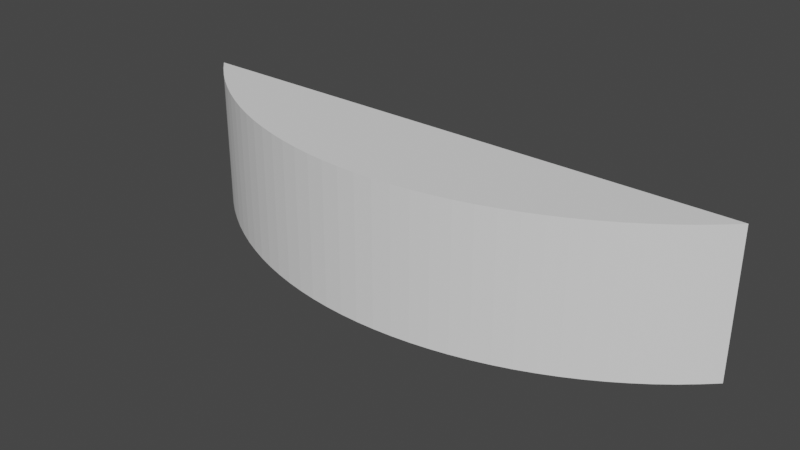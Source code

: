 # Source: base.blend  (saved by Blender 2.80.75; exported with 4.5.12 LTS)
import bpy
from mathutils import Matrix  # noqa: F401  (used for matrix-valued properties, if any)

bpy.ops.wm.read_factory_settings(use_empty=True)
scene = bpy.context.scene
scene.name = 'Scene'

# ---- collections
col_collection = bpy.data.collections.new('Collection'); scene.collection.children.link(col_collection)

# ---- world
world_world = bpy.data.worlds.new('World'); scene.world = world_world
world_world.use_nodes = True; world_world.node_tree.nodes.clear()
_N = world_world.node_tree.nodes; _L = world_world.node_tree.links
n0 = _N.new('ShaderNodeOutputWorld'); n0.name = 'World Output'; n0.location = (300, 300)
n1 = _N.new('ShaderNodeBackground'); n1.name = 'Background'; n1.location = (10, 300)
n1.inputs[0].default_value = (0.05088, 0.05088, 0.05088, 1.0)
_L.new(n1.outputs[0], n0.inputs[0])
n0.is_active_output = True
world_world.color = (0.05088, 0.05088, 0.05088)
world_world.use_sun_shadow = False
world_world.sun_shadow_jitter_overblur = 0.0

# ---- meshes
me_cube = bpy.data.meshes.new('Cube')
me_cube.from_pydata([(2.0, 0.8284, 0.5), (-2.0, 0.8284, 0.5), (2.0, 0.8284, -0.5), (-2.0, 0.8284, -0.5), (-2.0, 0.8284, 0.5), (2.0, 0.8284, 0.5), (-1.905, 0.7382, 0.5), (-1.807, 0.6524, 0.5), (-1.705, 0.5713, 0.5), (-1.598, 0.495, 0.5), (-1.489, 0.4236, 0.5), (-1.376, 0.3574, 0.5), (-1.261, 0.2965, 0.5), (-1.142, 0.241, 0.5), (-1.022, 0.191, 0.5), (-0.8988, 0.1466, 0.5), (-0.774, 0.108, 0.5), (-0.6476, 0.07513, 0.5), (-0.5197, 0.04816, 0.5), (-0.3908, 0.02712, 0.5), (-0.261, 0.01207, 0.5), (-0.1306, 0.003018, 0.5), (1.192e-07, 0.0, 0.5), (0.1306, 0.003018, 0.5), (0.261, 0.01207, 0.5), (0.3908, 0.02712, 0.5), (0.5197, 0.04816, 0.5), (0.6476, 0.07513, 0.5), (0.774, 0.108, 0.5), (0.8988, 0.1466, 0.5), (1.022, 0.191, 0.5), (1.142, 0.241, 0.5), (1.261, 0.2965, 0.5), (1.376, 0.3575, 0.5), (1.489, 0.4237, 0.5), (1.598, 0.495, 0.5), (1.705, 0.5713, 0.5), (1.807, 0.6524, 0.5), (1.905, 0.7382, 0.5), (2.0, 0.8284, -0.5), (-2.0, 0.8284, -0.5), (1.905, 0.7382, -0.5), (1.807, 0.6524, -0.5), (1.705, 0.5713, -0.5), (1.598, 0.495, -0.5), (1.489, 0.4237, -0.5), (1.376, 0.3575, -0.5), (1.261, 0.2965, -0.5), (1.142, 0.241, -0.5), (1.022, 0.191, -0.5), (0.8988, 0.1466, -0.5), (0.774, 0.108, -0.5), (0.6476, 0.07513, -0.5), (0.5197, 0.04816, -0.5), (0.3908, 0.02712, -0.5), (0.261, 0.01207, -0.5), (0.1306, 0.003018, -0.5), (-1.192e-07, 0.0, -0.5), (-0.1306, 0.003018, -0.5), (-0.261, 0.01207, -0.5), (-0.3908, 0.02712, -0.5), (-0.5197, 0.04816, -0.5), (-0.6476, 0.07513, -0.5), (-0.774, 0.108, -0.5), (-0.8989, 0.1466, -0.5), (-1.022, 0.191, -0.5), (-1.142, 0.241, -0.5), (-1.261, 0.2965, -0.5), (-1.376, 0.3574, -0.5), (-1.489, 0.4236, -0.5), (-1.598, 0.495, -0.5), (-1.705, 0.5713, -0.5), (-1.807, 0.6524, -0.5), (-1.905, 0.7382, -0.5)], [], [(3, 40, 4, 1), (4, 6, 7, 8, 9, 10, 11, 12, 13, 14, 15, 16, 17, 18, 19, 20, 21, 22, 23, 24, 25, 26, 27, 28, 29, 30, 31, 32, 33, 34, 35, 36, 37, 38, 5, 0, 1), (3, 1, 0, 2), (3, 2, 39, 41, 42, 43, 44, 45, 46, 47, 48, 49, 50, 51, 52, 53, 54, 55, 56, 57, 58, 59, 60, 61, 62, 63, 64, 65, 66, 67, 68, 69, 70, 71, 72, 73, 40), (4, 40, 73, 6), (6, 73, 72, 7), (7, 72, 71, 8), (8, 71, 70, 9), (9, 70, 69, 10), (10, 69, 68, 11), (11, 68, 67, 12), (12, 67, 66, 13), (13, 66, 65, 14), (14, 65, 64, 15), (15, 64, 63, 16), (16, 63, 62, 17), (17, 62, 61, 18), (18, 61, 60, 19), (19, 60, 59, 20), (20, 59, 58, 21), (21, 58, 57, 22), (22, 57, 56, 23), (23, 56, 55, 24), (24, 55, 54, 25), (25, 54, 53, 26), (26, 53, 52, 27), (27, 52, 51, 28), (28, 51, 50, 29), (29, 50, 49, 30), (30, 49, 48, 31), (31, 48, 47, 32), (32, 47, 46, 33), (33, 46, 45, 34), (34, 45, 44, 35), (35, 44, 43, 36), (36, 43, 42, 37), (37, 42, 41, 38), (38, 41, 39, 5), (39, 2, 0, 5)])
_uv = me_cube.uv_layers.new(name='UVMap')
_uv.uv.foreach_set('vector', [0.625, 0.5, 0.625, 0.5, 0.625, 0.25, 0.625, 0.25, 0.625, 0.25, 0.6137, 0.2385, 0.603, 0.2269, 0.5929, 0.2155, 0.5833, 0.2041, 0.5744, 0.1928, 0.5661, 0.1816, 0.5585, 0.1706, 0.5516, 0.1597, 0.5453, 0.149, 0.5398, 0.1386, 0.5349, 0.1283, 0.5308, 0.1184, 0.5275, 0.1087, 0.5248, 0.09934, 0.523, 0.09029, 0.5218, 0.08158, 0.5214, 0.07322, 0.5218, 0.06525, 0.523, 0.05767, 0.5248, 0.0505, 0.5275, 0.04375, 0.5308, 0.03745, 0.5349, 0.03159, 0.5398, 0.02621, 0.5453, 0.0213, 0.5516, 0.01688, 0.5585, 0.01296, 0.5661, 0.009544, 0.5744, 0.00664, 0.5833, 0.004257, 0.5929, 0.002397, 0.603, 0.001066, 0.6137, 0.0002668, 0.625, 0.0, 0.625, 0.0, 0.625, 0.25, 0.625, 0.5, 0.875, 0.5, 0.875, 0.75, 0.625, 0.75, 0.625, 0.5, 0.625, 0.75, 0.625, 0.75, 0.6137, 0.7497, 0.603, 0.7489, 0.5929, 0.7476, 0.5833, 0.7457, 0.5744, 0.7434, 0.5661, 0.7405, 0.5585, 0.737, 0.5516, 0.7331, 0.5453, 0.7287, 0.5398, 0.7238, 0.5349, 0.7184, 0.5308, 0.7126, 0.5275, 0.7062, 0.5248, 0.6995, 0.523, 0.6923, 0.5218, 0.6848, 0.5214, 0.6768, 0.5218, 0.6684, 0.523, 0.6597, 0.5248, 0.6507, 0.5275, 0.6413, 0.5308, 0.6316, 0.5349, 0.6217, 0.5398, 0.6114, 0.5453, 0.601, 0.5516, 0.5903, 0.5585, 0.5794, 0.5661, 0.5684, 0.5744, 0.5572, 0.5833, 0.5459, 0.5929, 0.5345, 0.603, 0.5231, 0.6137, 0.5115, 0.625, 0.5, 0.625, 0.25, 0.625, 0.5, 0.6135, 0.5115, 0.6019, 0.2731, 0.6019, 0.2731, 0.6135, 0.5115, 0.6019, 0.5231, 0.5789, 0.2961, 0.5789, 0.2961, 0.6019, 0.5231, 0.5905, 0.5345, 0.5559, 0.3191, 0.5559, 0.3191, 0.5905, 0.5345, 0.5791, 0.5459, 0.5331, 0.3419, 0.5331, 0.3419, 0.5791, 0.5459, 0.5678, 0.5572, 0.5105, 0.3645, 0.5105, 0.3645, 0.5678, 0.5572, 0.5566, 0.5684, 0.4882, 0.3868, 0.4882, 0.3868, 0.5566, 0.5684, 0.5456, 0.5794, 0.4661, 0.4089, 0.4661, 0.4089, 0.5456, 0.5794, 0.5347, 0.5903, 0.4444, 0.4306, 0.4444, 0.4306, 0.5347, 0.5903, 0.524, 0.601, 0.423, 0.452, 0.423, 0.452, 0.524, 0.601, 0.5136, 0.6114, 0.4021, 0.4729, 0.4021, 0.4729, 0.5136, 0.6114, 0.5033, 0.6217, 0.3817, 0.4933, 0.3817, 0.4933, 0.5033, 0.6217, 0.4934, 0.6316, 0.3618, 0.5132, 0.3618, 0.5132, 0.4934, 0.6316, 0.4837, 0.6413, 0.3424, 0.5326, 0.3424, 0.5326, 0.4837, 0.6413, 0.4743, 0.6507, 0.3237, 0.5513, 0.3237, 0.5513, 0.4743, 0.6507, 0.4653, 0.6597, 0.3056, 0.5694, 0.3056, 0.5694, 0.4653, 0.6597, 0.4566, 0.6684, 0.2882, 0.5868, 0.2882, 0.5868, 0.4566, 0.6684, 0.375, 0.75, 0.125, 0.75, 0.375, 1.0, 0.375, 0.75, 0.4566, 0.75, 0.4566, 1.0, 0.4566, 1.0, 0.4566, 0.75, 0.4653, 0.75, 0.4653, 1.0, 0.4653, 1.0, 0.4653, 0.75, 0.4743, 0.75, 0.4743, 1.0, 0.4743, 1.0, 0.4743, 0.75, 0.4837, 0.75, 0.4837, 1.0, 0.4837, 1.0, 0.4837, 0.75, 0.4934, 0.75, 0.4934, 1.0, 0.4934, 1.0, 0.4934, 0.75, 0.5033, 0.75, 0.5033, 1.0, 0.5033, 1.0, 0.5033, 0.75, 0.5136, 0.75, 0.5136, 1.0, 0.5136, 1.0, 0.5136, 0.75, 0.524, 0.75, 0.524, 1.0, 0.524, 1.0, 0.524, 0.75, 0.5347, 0.75, 0.5347, 1.0, 0.5347, 1.0, 0.5347, 0.75, 0.5456, 0.75, 0.5456, 1.0, 0.5456, 1.0, 0.5456, 0.75, 0.5566, 0.75, 0.5566, 1.0, 0.5566, 1.0, 0.5566, 0.75, 0.5678, 0.75, 0.5678, 1.0, 0.5678, 1.0, 0.5678, 0.75, 0.5791, 0.75, 0.5791, 1.0, 0.5791, 1.0, 0.5791, 0.75, 0.5905, 0.75, 0.5905, 1.0, 0.5905, 1.0, 0.5905, 0.75, 0.6019, 0.75, 0.6019, 1.0, 0.6019, 1.0, 0.6019, 0.75, 0.6135, 0.75, 0.6135, 1.0, 0.6135, 1.0, 0.6135, 0.75, 0.625, 0.75, 0.625, 1.0, 0.625, 0.75, 0.625, 0.75, 0.625, 1.0, 0.625, 1.0])
me_cube.use_remesh_preserve_volume = False
me_cube.use_remesh_preserve_attributes = False
me_cube.use_mirror_vertex_groups = False
me_cube.update()

# ---- objects
ob_cube = bpy.data.objects.new('Cube', me_cube)

# ---- transforms, parenting, visibility, modifiers, constraints
ob_cube.location = (0.0, 0.0, 0.0)
ob_cube.lineart.crease_threshold = 0.0

# ---- collection membership
col_collection.objects.link(ob_cube)

# ---- scene / render settings (as saved in the file)
scene.frame_start = 1; scene.frame_end = 250; scene.frame_set(1)
scene.render.engine = 'BLENDER_EEVEE_NEXT'
scene.cycles.samples = 128
scene.cycles.sampling_pattern = 'TABULATED_SOBOL'
scene.cycles.use_adaptive_sampling = False
scene.cycles.use_light_tree = False
scene.view_settings.view_transform = 'Filmic'
bpy.context.view_layer.update()

# ---- added for rendering (the .blend has no active camera and no usable light): camera, sun
cam_auto = bpy.data.cameras.new('AutoCamera')
cam_auto.lens = 50.0
cam_auto.sensor_width = 36.0
cam_auto.clip_end = 1000.0
ob_auto_camera = bpy.data.objects.new('AutoCamera', cam_auto)
scene.collection.objects.link(ob_auto_camera)
ob_auto_camera.location = (3.89104, -4.25503, 3.11283)
ob_auto_camera.rotation_euler = (1.09748, -7.21219e-08, 0.694738)
scene.camera = ob_auto_camera
light_auto_sun = bpy.data.lights.new('AutoSun', 'SUN')
light_auto_sun.energy = 3.0
light_auto_sun.angle = 0.0523599
ob_auto_sun = bpy.data.objects.new('AutoSun', light_auto_sun)
scene.collection.objects.link(ob_auto_sun)
ob_auto_sun.rotation_euler = (0.872665, 0.174533, 0.523599)
bpy.context.view_layer.update()
